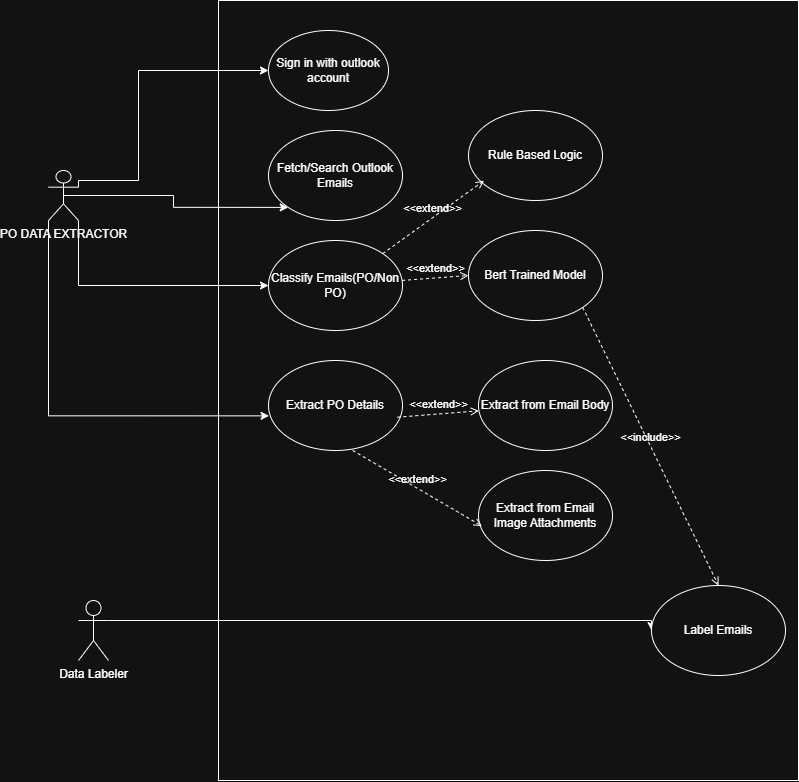

The diagram above was exported from draw.io. Its source (the exported page's mxGraphModel, read from the mxfile embedded in the PNG):
<mxGraphModel dx="1737" dy="892" grid="1" gridSize="10" guides="1" tooltips="1" connect="1" arrows="1" fold="1" page="1" pageScale="1" pageWidth="827" pageHeight="1169" math="0" shadow="0">
  <root>
    <mxCell id="0" />
    <mxCell id="1" parent="0" />
    <mxCell id="kbdX5BrzbmOZ9hZPDiXT-6" edge="1" parent="1" source="llK-B6ZjxqtwSYNs5Pmu-1" style="edgeStyle=orthogonalEdgeStyle;rounded=0;orthogonalLoop=1;jettySize=auto;html=1;exitX=1;exitY=0.3333333333333333;exitDx=0;exitDy=0;exitPerimeter=0;entryX=0;entryY=0.5;entryDx=0;entryDy=0;" target="kbdX5BrzbmOZ9hZPDiXT-4">
      <mxGeometry relative="1" as="geometry">
        <Array as="points">
          <mxPoint x="120" y="220" />
          <mxPoint x="180" y="220" />
          <mxPoint x="180" y="110" />
        </Array>
      </mxGeometry>
    </mxCell>
    <mxCell id="kbdX5BrzbmOZ9hZPDiXT-12" edge="1" parent="1" source="llK-B6ZjxqtwSYNs5Pmu-1" style="edgeStyle=orthogonalEdgeStyle;rounded=0;orthogonalLoop=1;jettySize=auto;html=1;exitX=1;exitY=1;exitDx=0;exitDy=0;exitPerimeter=0;entryX=0;entryY=0.5;entryDx=0;entryDy=0;" target="kbdX5BrzbmOZ9hZPDiXT-8">
      <mxGeometry relative="1" as="geometry" />
    </mxCell>
    <mxCell id="kbdX5BrzbmOZ9hZPDiXT-15" edge="1" parent="1" source="llK-B6ZjxqtwSYNs5Pmu-1" style="edgeStyle=orthogonalEdgeStyle;rounded=0;orthogonalLoop=1;jettySize=auto;html=1;exitX=0.5;exitY=0.5;exitDx=0;exitDy=0;exitPerimeter=0;entryX=0;entryY=1;entryDx=0;entryDy=0;" target="kbdX5BrzbmOZ9hZPDiXT-5">
      <mxGeometry relative="1" as="geometry" />
    </mxCell>
    <mxCell id="llK-B6ZjxqtwSYNs5Pmu-1" parent="1" style="shape=umlActor;verticalLabelPosition=bottom;verticalAlign=top;html=1;outlineConnect=0;" value="PO DATA EXTRACTOR" vertex="1">
      <mxGeometry height="50" width="30" x="90" y="210" as="geometry" />
    </mxCell>
    <mxCell id="kbdX5BrzbmOZ9hZPDiXT-2" parent="1" style="rounded=0;whiteSpace=wrap;html=1;fillColor=none;" value="" vertex="1">
      <mxGeometry height="780" width="580" x="260" y="40" as="geometry" />
    </mxCell>
    <mxCell id="kbdX5BrzbmOZ9hZPDiXT-4" parent="1" style="ellipse;whiteSpace=wrap;html=1;" value="Sign in with outlook account" vertex="1">
      <mxGeometry height="80" width="120" x="310" y="70" as="geometry" />
    </mxCell>
    <mxCell id="kbdX5BrzbmOZ9hZPDiXT-5" parent="1" style="ellipse;whiteSpace=wrap;html=1;" value="Fetch/Search Outlook Emails" vertex="1">
      <mxGeometry height="90" width="134" x="310" y="170" as="geometry" />
    </mxCell>
    <mxCell id="kbdX5BrzbmOZ9hZPDiXT-8" parent="1" style="ellipse;whiteSpace=wrap;html=1;" value="Classify Emails(PO/Non PO)" vertex="1">
      <mxGeometry height="90" width="134" x="310" y="280" as="geometry" />
    </mxCell>
    <mxCell id="kbdX5BrzbmOZ9hZPDiXT-9" parent="1" style="ellipse;whiteSpace=wrap;html=1;" value="Extract PO Details" vertex="1">
      <mxGeometry height="90" width="134" x="310" y="400" as="geometry" />
    </mxCell>
    <mxCell id="kbdX5BrzbmOZ9hZPDiXT-10" parent="1" style="ellipse;whiteSpace=wrap;html=1;" value="Extract from Email Body" vertex="1">
      <mxGeometry height="90" width="134" x="520" y="400" as="geometry" />
    </mxCell>
    <mxCell id="kbdX5BrzbmOZ9hZPDiXT-14" edge="1" parent="1" source="llK-B6ZjxqtwSYNs5Pmu-1" style="edgeStyle=orthogonalEdgeStyle;rounded=0;orthogonalLoop=1;jettySize=auto;html=1;exitX=0;exitY=1;exitDx=0;exitDy=0;exitPerimeter=0;entryX=0.004;entryY=0.615;entryDx=0;entryDy=0;entryPerimeter=0;" target="kbdX5BrzbmOZ9hZPDiXT-9">
      <mxGeometry relative="1" as="geometry" />
    </mxCell>
    <mxCell id="kbdX5BrzbmOZ9hZPDiXT-16" parent="1" style="ellipse;whiteSpace=wrap;html=1;" value="Extract from Email Image Attachments" vertex="1">
      <mxGeometry height="90" width="134" x="520" y="510" as="geometry" />
    </mxCell>
    <mxCell id="kbdX5BrzbmOZ9hZPDiXT-21" edge="1" parent="1" source="kbdX5BrzbmOZ9hZPDiXT-9" style="html=1;verticalAlign=bottom;labelBackgroundColor=none;endArrow=open;endFill=0;dashed=1;rounded=0;exitX=0.962;exitY=0.63;exitDx=0;exitDy=0;exitPerimeter=0;" target="kbdX5BrzbmOZ9hZPDiXT-10" value="&amp;lt;&amp;lt;extend&amp;gt;&amp;gt;">
      <mxGeometry relative="1" width="160" as="geometry">
        <mxPoint x="444" y="429.57" as="sourcePoint" />
        <mxPoint x="604" y="429.57" as="targetPoint" />
      </mxGeometry>
    </mxCell>
    <mxCell id="kbdX5BrzbmOZ9hZPDiXT-22" edge="1" parent="1" source="kbdX5BrzbmOZ9hZPDiXT-9" style="html=1;verticalAlign=bottom;labelBackgroundColor=none;endArrow=open;endFill=0;dashed=1;rounded=0;exitX=0.627;exitY=0.999;exitDx=0;exitDy=0;exitPerimeter=0;entryX=0.026;entryY=0.617;entryDx=0;entryDy=0;entryPerimeter=0;" target="kbdX5BrzbmOZ9hZPDiXT-16" value="&amp;lt;&amp;lt;extend&amp;gt;&amp;gt;">
      <mxGeometry relative="1" width="160" as="geometry">
        <mxPoint x="370" y="510" as="sourcePoint" />
        <mxPoint x="530" y="510" as="targetPoint" />
      </mxGeometry>
    </mxCell>
    <mxCell id="kbdX5BrzbmOZ9hZPDiXT-24" parent="1" style="ellipse;whiteSpace=wrap;html=1;" value="Rule Based Logic" vertex="1">
      <mxGeometry height="90" width="134" x="510" y="150" as="geometry" />
    </mxCell>
    <mxCell id="kbdX5BrzbmOZ9hZPDiXT-26" parent="1" style="ellipse;whiteSpace=wrap;html=1;" value="Bert Trained Model" vertex="1">
      <mxGeometry height="90" width="134" x="510" y="270" as="geometry" />
    </mxCell>
    <mxCell id="kbdX5BrzbmOZ9hZPDiXT-27" edge="1" parent="1" source="kbdX5BrzbmOZ9hZPDiXT-8" style="html=1;verticalAlign=bottom;labelBackgroundColor=none;endArrow=open;endFill=0;dashed=1;rounded=0;entryX=0.116;entryY=0.78;entryDx=0;entryDy=0;entryPerimeter=0;exitX=1;exitY=0;exitDx=0;exitDy=0;" target="kbdX5BrzbmOZ9hZPDiXT-24" value="&amp;lt;&amp;lt;extend&amp;gt;&amp;gt;">
      <mxGeometry relative="1" width="160" as="geometry">
        <mxPoint x="410" y="290" as="sourcePoint" />
        <mxPoint x="570" y="290" as="targetPoint" />
      </mxGeometry>
    </mxCell>
    <mxCell id="kbdX5BrzbmOZ9hZPDiXT-28" edge="1" parent="1" source="kbdX5BrzbmOZ9hZPDiXT-8" style="html=1;verticalAlign=bottom;labelBackgroundColor=none;endArrow=open;endFill=0;dashed=1;rounded=0;entryX=0;entryY=0.5;entryDx=0;entryDy=0;" target="kbdX5BrzbmOZ9hZPDiXT-26" value="&amp;lt;&amp;lt;extend&amp;gt;&amp;gt;">
      <mxGeometry relative="1" width="160" as="geometry">
        <mxPoint x="434" y="303" as="sourcePoint" />
        <mxPoint x="536" y="230" as="targetPoint" />
      </mxGeometry>
    </mxCell>
    <mxCell id="kbdX5BrzbmOZ9hZPDiXT-31" edge="1" parent="1" source="kbdX5BrzbmOZ9hZPDiXT-29" style="edgeStyle=orthogonalEdgeStyle;rounded=0;orthogonalLoop=1;jettySize=auto;html=1;exitX=1;exitY=0.3333333333333333;exitDx=0;exitDy=0;exitPerimeter=0;entryX=0;entryY=0.5;entryDx=0;entryDy=0;" target="kbdX5BrzbmOZ9hZPDiXT-30">
      <mxGeometry relative="1" as="geometry">
        <Array as="points">
          <mxPoint x="693" y="660" />
        </Array>
      </mxGeometry>
    </mxCell>
    <mxCell id="kbdX5BrzbmOZ9hZPDiXT-29" parent="1" style="shape=umlActor;verticalLabelPosition=bottom;verticalAlign=top;html=1;outlineConnect=0;" value="Data Labeler" vertex="1">
      <mxGeometry height="60" width="30" x="120" y="640" as="geometry" />
    </mxCell>
    <mxCell id="kbdX5BrzbmOZ9hZPDiXT-30" parent="1" style="ellipse;whiteSpace=wrap;html=1;" value="Label Emails" vertex="1">
      <mxGeometry height="90" width="134" x="693" y="625" as="geometry" />
    </mxCell>
    <mxCell id="kbdX5BrzbmOZ9hZPDiXT-32" edge="1" parent="1" source="kbdX5BrzbmOZ9hZPDiXT-26" style="html=1;verticalAlign=bottom;labelBackgroundColor=none;endArrow=open;endFill=0;dashed=1;rounded=0;entryX=0.5;entryY=0;entryDx=0;entryDy=0;exitX=1;exitY=1;exitDx=0;exitDy=0;" target="kbdX5BrzbmOZ9hZPDiXT-30" value="&amp;lt;&amp;lt;include&amp;gt;&amp;gt;">
      <mxGeometry relative="1" width="160" as="geometry">
        <mxPoint x="630" y="320" as="sourcePoint" />
        <mxPoint x="790" y="320" as="targetPoint" />
      </mxGeometry>
    </mxCell>
  </root>
</mxGraphModel>